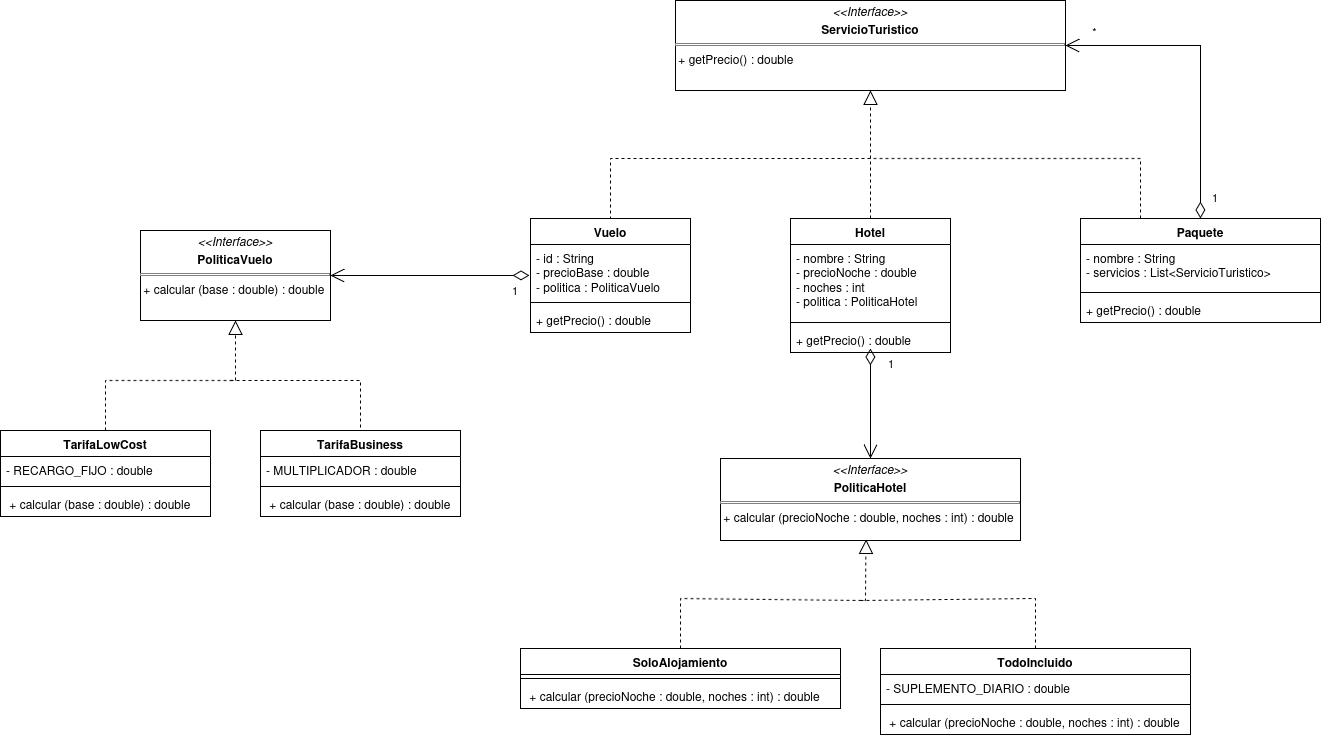

The diagram above was exported from draw.io. Its source (the exported page's mxGraphModel, read from the mxfile embedded in the PNG):
<mxGraphModel dx="2600" dy="994" grid="1" gridSize="10" guides="1" tooltips="1" connect="1" arrows="1" fold="1" page="1" pageScale="1" pageWidth="827" pageHeight="1169" math="0" shadow="0">
  <root>
    <mxCell id="0" />
    <mxCell id="1" parent="0" />
    <mxCell id="tSBm_oZ-FSsRrjyyl_-J-1" parent="1" style="verticalAlign=top;align=left;overflow=fill;html=1;whiteSpace=wrap;" value="&lt;p style=&quot;margin:0px;margin-top:4px;text-align:center;&quot;&gt;&lt;i&gt;&amp;lt;&amp;lt;Interface&amp;gt;&amp;gt;&lt;/i&gt;&lt;/p&gt;&lt;p style=&quot;margin:0px;margin-top:4px;text-align:center;&quot;&gt;&lt;b&gt;ServicioTuristico&lt;/b&gt;&lt;/p&gt;&lt;hr size=&quot;1&quot; style=&quot;border-style:solid;&quot;&gt;&amp;nbsp;+ getPrecio() : double" vertex="1">
      <mxGeometry height="90" width="390" x="115" y="62" as="geometry" />
    </mxCell>
    <mxCell id="tSBm_oZ-FSsRrjyyl_-J-2" parent="1" style="swimlane;fontStyle=1;align=center;verticalAlign=top;childLayout=stackLayout;horizontal=1;startSize=26;horizontalStack=0;resizeParent=1;resizeParentMax=0;resizeLast=0;collapsible=1;marginBottom=0;whiteSpace=wrap;html=1;" value="Paquete" vertex="1">
      <mxGeometry height="104" width="240" x="520" y="280" as="geometry" />
    </mxCell>
    <mxCell id="tSBm_oZ-FSsRrjyyl_-J-3" parent="tSBm_oZ-FSsRrjyyl_-J-2" style="text;strokeColor=none;fillColor=none;align=left;verticalAlign=top;spacingLeft=4;spacingRight=4;overflow=hidden;rotatable=0;points=[[0,0.5],[1,0.5]];portConstraint=eastwest;whiteSpace=wrap;html=1;" value="&lt;div&gt;- nombre : String&lt;/div&gt;&lt;div&gt;- servicios : List&amp;lt;ServicioTuristico&amp;gt;&lt;/div&gt;" vertex="1">
      <mxGeometry height="44" width="240" y="26" as="geometry" />
    </mxCell>
    <mxCell id="tSBm_oZ-FSsRrjyyl_-J-4" parent="tSBm_oZ-FSsRrjyyl_-J-2" style="line;strokeWidth=1;fillColor=none;align=left;verticalAlign=middle;spacingTop=-1;spacingLeft=3;spacingRight=3;rotatable=0;labelPosition=right;points=[];portConstraint=eastwest;strokeColor=inherit;" value="" vertex="1">
      <mxGeometry height="8" width="240" y="70" as="geometry" />
    </mxCell>
    <mxCell id="tSBm_oZ-FSsRrjyyl_-J-5" parent="tSBm_oZ-FSsRrjyyl_-J-2" style="text;strokeColor=none;fillColor=none;align=left;verticalAlign=top;spacingLeft=4;spacingRight=4;overflow=hidden;rotatable=0;points=[[0,0.5],[1,0.5]];portConstraint=eastwest;whiteSpace=wrap;html=1;" value="+ getPrecio() : double" vertex="1">
      <mxGeometry height="26" width="240" y="78" as="geometry" />
    </mxCell>
    <mxCell id="tSBm_oZ-FSsRrjyyl_-J-6" edge="1" parent="1" source="tSBm_oZ-FSsRrjyyl_-J-2" style="endArrow=open;html=1;endSize=12;startArrow=diamondThin;startSize=14;startFill=0;edgeStyle=orthogonalEdgeStyle;align=left;verticalAlign=bottom;rounded=0;exitX=0.5;exitY=0;exitDx=0;exitDy=0;entryX=1;entryY=0.5;entryDx=0;entryDy=0;" target="tSBm_oZ-FSsRrjyyl_-J-1" value="1">
      <mxGeometry relative="1" x="-0.9273" y="-10" as="geometry">
        <mxPoint as="offset" />
        <mxPoint x="330" y="420" as="sourcePoint" />
        <mxPoint x="490" y="420" as="targetPoint" />
      </mxGeometry>
    </mxCell>
    <mxCell id="tSBm_oZ-FSsRrjyyl_-J-7" connectable="0" parent="tSBm_oZ-FSsRrjyyl_-J-6" style="edgeLabel;html=1;align=center;verticalAlign=middle;resizable=0;points=[];" value="*" vertex="1">
      <mxGeometry relative="1" x="0.5127" y="1" as="geometry">
        <mxPoint x="-47" y="-16" as="offset" />
      </mxGeometry>
    </mxCell>
    <mxCell id="tSBm_oZ-FSsRrjyyl_-J-8" edge="1" parent="1" source="tSBm_oZ-FSsRrjyyl_-J-2" style="endArrow=block;dashed=1;endFill=0;endSize=12;html=1;rounded=0;exitX=0.25;exitY=0;exitDx=0;exitDy=0;entryX=0.5;entryY=1;entryDx=0;entryDy=0;" target="tSBm_oZ-FSsRrjyyl_-J-1" value="">
      <mxGeometry relative="1" width="160" as="geometry">
        <Array as="points">
          <mxPoint x="580" y="220" />
          <mxPoint x="310" y="220" />
        </Array>
        <mxPoint x="350" y="330" as="sourcePoint" />
        <mxPoint x="510" y="330" as="targetPoint" />
      </mxGeometry>
    </mxCell>
    <mxCell id="tSBm_oZ-FSsRrjyyl_-J-10" parent="1" style="swimlane;fontStyle=1;align=center;verticalAlign=top;childLayout=stackLayout;horizontal=1;startSize=26;horizontalStack=0;resizeParent=1;resizeParentMax=0;resizeLast=0;collapsible=1;marginBottom=0;whiteSpace=wrap;html=1;" value="Vuelo" vertex="1">
      <mxGeometry height="114" width="160" x="-30" y="280" as="geometry" />
    </mxCell>
    <mxCell id="tSBm_oZ-FSsRrjyyl_-J-11" parent="tSBm_oZ-FSsRrjyyl_-J-10" style="text;strokeColor=none;fillColor=none;align=left;verticalAlign=top;spacingLeft=4;spacingRight=4;overflow=hidden;rotatable=0;points=[[0,0.5],[1,0.5]];portConstraint=eastwest;whiteSpace=wrap;html=1;" value="&lt;div&gt;- id : String&lt;/div&gt;&lt;div&gt;- precioBase : double&lt;/div&gt;&lt;div&gt;- politica : PoliticaVuelo&lt;/div&gt;" vertex="1">
      <mxGeometry height="54" width="160" y="26" as="geometry" />
    </mxCell>
    <mxCell id="tSBm_oZ-FSsRrjyyl_-J-12" parent="tSBm_oZ-FSsRrjyyl_-J-10" style="line;strokeWidth=1;fillColor=none;align=left;verticalAlign=middle;spacingTop=-1;spacingLeft=3;spacingRight=3;rotatable=0;labelPosition=right;points=[];portConstraint=eastwest;strokeColor=inherit;" value="" vertex="1">
      <mxGeometry height="8" width="160" y="80" as="geometry" />
    </mxCell>
    <mxCell id="tSBm_oZ-FSsRrjyyl_-J-13" parent="tSBm_oZ-FSsRrjyyl_-J-10" style="text;strokeColor=none;fillColor=none;align=left;verticalAlign=top;spacingLeft=4;spacingRight=4;overflow=hidden;rotatable=0;points=[[0,0.5],[1,0.5]];portConstraint=eastwest;whiteSpace=wrap;html=1;" value="+ getPrecio() : double" vertex="1">
      <mxGeometry height="26" width="160" y="88" as="geometry" />
    </mxCell>
    <mxCell id="tSBm_oZ-FSsRrjyyl_-J-14" parent="1" style="verticalAlign=top;align=left;overflow=fill;html=1;whiteSpace=wrap;" value="&lt;p style=&quot;margin:0px;margin-top:4px;text-align:center;&quot;&gt;&lt;i&gt;&amp;lt;&amp;lt;Interface&amp;gt;&amp;gt;&lt;/i&gt;&lt;/p&gt;&lt;p style=&quot;margin:0px;margin-top:4px;text-align:center;&quot;&gt;&lt;b&gt;PoliticaVuelo&lt;/b&gt;&lt;/p&gt;&lt;hr size=&quot;1&quot; style=&quot;border-style:solid;&quot;&gt;&amp;nbsp;+ calcular (base : double) : double" vertex="1">
      <mxGeometry height="90" width="190" x="-420" y="292" as="geometry" />
    </mxCell>
    <mxCell id="tSBm_oZ-FSsRrjyyl_-J-15" parent="1" style="swimlane;fontStyle=1;align=center;verticalAlign=top;childLayout=stackLayout;horizontal=1;startSize=26;horizontalStack=0;resizeParent=1;resizeParentMax=0;resizeLast=0;collapsible=1;marginBottom=0;whiteSpace=wrap;html=1;" value="TarifaBusiness" vertex="1">
      <mxGeometry height="86" width="200" x="-300" y="492" as="geometry" />
    </mxCell>
    <mxCell id="tSBm_oZ-FSsRrjyyl_-J-16" parent="tSBm_oZ-FSsRrjyyl_-J-15" style="text;strokeColor=none;fillColor=none;align=left;verticalAlign=top;spacingLeft=4;spacingRight=4;overflow=hidden;rotatable=0;points=[[0,0.5],[1,0.5]];portConstraint=eastwest;whiteSpace=wrap;html=1;" value="- MULTIPLICADOR : double" vertex="1">
      <mxGeometry height="26" width="200" y="26" as="geometry" />
    </mxCell>
    <mxCell id="tSBm_oZ-FSsRrjyyl_-J-17" parent="tSBm_oZ-FSsRrjyyl_-J-15" style="line;strokeWidth=1;fillColor=none;align=left;verticalAlign=middle;spacingTop=-1;spacingLeft=3;spacingRight=3;rotatable=0;labelPosition=right;points=[];portConstraint=eastwest;strokeColor=inherit;" value="" vertex="1">
      <mxGeometry height="8" width="200" y="52" as="geometry" />
    </mxCell>
    <mxCell id="tSBm_oZ-FSsRrjyyl_-J-18" parent="tSBm_oZ-FSsRrjyyl_-J-15" style="text;strokeColor=none;fillColor=none;align=left;verticalAlign=top;spacingLeft=4;spacingRight=4;overflow=hidden;rotatable=0;points=[[0,0.5],[1,0.5]];portConstraint=eastwest;whiteSpace=wrap;html=1;" value="&amp;nbsp;+ calcular (base : double) : double" vertex="1">
      <mxGeometry height="26" width="200" y="60" as="geometry" />
    </mxCell>
    <mxCell id="tSBm_oZ-FSsRrjyyl_-J-19" parent="1" style="swimlane;fontStyle=1;align=center;verticalAlign=top;childLayout=stackLayout;horizontal=1;startSize=26;horizontalStack=0;resizeParent=1;resizeParentMax=0;resizeLast=0;collapsible=1;marginBottom=0;whiteSpace=wrap;html=1;" value="TarifaLowCost" vertex="1">
      <mxGeometry height="86" width="210" x="-560" y="492" as="geometry" />
    </mxCell>
    <mxCell id="tSBm_oZ-FSsRrjyyl_-J-20" parent="tSBm_oZ-FSsRrjyyl_-J-19" style="text;strokeColor=none;fillColor=none;align=left;verticalAlign=top;spacingLeft=4;spacingRight=4;overflow=hidden;rotatable=0;points=[[0,0.5],[1,0.5]];portConstraint=eastwest;whiteSpace=wrap;html=1;" value="- RECARGO_FIJO : double" vertex="1">
      <mxGeometry height="26" width="210" y="26" as="geometry" />
    </mxCell>
    <mxCell id="tSBm_oZ-FSsRrjyyl_-J-21" parent="tSBm_oZ-FSsRrjyyl_-J-19" style="line;strokeWidth=1;fillColor=none;align=left;verticalAlign=middle;spacingTop=-1;spacingLeft=3;spacingRight=3;rotatable=0;labelPosition=right;points=[];portConstraint=eastwest;strokeColor=inherit;" value="" vertex="1">
      <mxGeometry height="8" width="210" y="52" as="geometry" />
    </mxCell>
    <mxCell id="tSBm_oZ-FSsRrjyyl_-J-22" parent="tSBm_oZ-FSsRrjyyl_-J-19" style="text;strokeColor=none;fillColor=none;align=left;verticalAlign=top;spacingLeft=4;spacingRight=4;overflow=hidden;rotatable=0;points=[[0,0.5],[1,0.5]];portConstraint=eastwest;whiteSpace=wrap;html=1;" value="&amp;nbsp;+ calcular (base : double) : double" vertex="1">
      <mxGeometry height="26" width="210" y="60" as="geometry" />
    </mxCell>
    <mxCell id="tSBm_oZ-FSsRrjyyl_-J-23" edge="1" parent="1" source="tSBm_oZ-FSsRrjyyl_-J-19" style="endArrow=block;dashed=1;endFill=0;endSize=12;html=1;rounded=0;exitX=0.5;exitY=0;exitDx=0;exitDy=0;entryX=0.5;entryY=1;entryDx=0;entryDy=0;" target="tSBm_oZ-FSsRrjyyl_-J-14" value="">
      <mxGeometry relative="1" width="160" as="geometry">
        <Array as="points">
          <mxPoint x="-455" y="442" />
          <mxPoint x="-325" y="442" />
        </Array>
        <mxPoint x="-230" y="422" as="sourcePoint" />
        <mxPoint x="-70" y="422" as="targetPoint" />
      </mxGeometry>
    </mxCell>
    <mxCell id="tSBm_oZ-FSsRrjyyl_-J-24" edge="1" parent="1" style="endArrow=none;dashed=1;html=1;rounded=0;entryX=0.5;entryY=0;entryDx=0;entryDy=0;" target="tSBm_oZ-FSsRrjyyl_-J-15" value="">
      <mxGeometry height="50" relative="1" width="50" as="geometry">
        <Array as="points">
          <mxPoint x="-200" y="442" />
        </Array>
        <mxPoint x="-330" y="442" as="sourcePoint" />
        <mxPoint x="-120" y="402" as="targetPoint" />
      </mxGeometry>
    </mxCell>
    <mxCell id="tSBm_oZ-FSsRrjyyl_-J-25" edge="1" parent="1" style="endArrow=open;html=1;endSize=12;startArrow=diamondThin;startSize=14;startFill=0;edgeStyle=orthogonalEdgeStyle;align=left;verticalAlign=bottom;rounded=0;entryX=1;entryY=0.5;entryDx=0;entryDy=0;" target="tSBm_oZ-FSsRrjyyl_-J-14" value="1">
      <mxGeometry relative="1" x="-0.809" y="25" as="geometry">
        <mxPoint as="offset" />
        <mxPoint x="-31" y="337" as="sourcePoint" />
        <mxPoint x="30" y="412" as="targetPoint" />
      </mxGeometry>
    </mxCell>
    <mxCell id="tSBm_oZ-FSsRrjyyl_-J-27" parent="1" style="swimlane;fontStyle=1;align=center;verticalAlign=top;childLayout=stackLayout;horizontal=1;startSize=26;horizontalStack=0;resizeParent=1;resizeParentMax=0;resizeLast=0;collapsible=1;marginBottom=0;whiteSpace=wrap;html=1;" value="Hotel" vertex="1">
      <mxGeometry height="134" width="160" x="230" y="280" as="geometry" />
    </mxCell>
    <mxCell id="tSBm_oZ-FSsRrjyyl_-J-28" parent="tSBm_oZ-FSsRrjyyl_-J-27" style="text;strokeColor=none;fillColor=none;align=left;verticalAlign=top;spacingLeft=4;spacingRight=4;overflow=hidden;rotatable=0;points=[[0,0.5],[1,0.5]];portConstraint=eastwest;whiteSpace=wrap;html=1;" value="&lt;div&gt;- nombre : String&lt;/div&gt;&lt;div&gt;- precioNoche : double&lt;/div&gt;&lt;div&gt;- noches : int&lt;/div&gt;&lt;div&gt;- politica : PoliticaHotel&lt;/div&gt;" vertex="1">
      <mxGeometry height="74" width="160" y="26" as="geometry" />
    </mxCell>
    <mxCell id="tSBm_oZ-FSsRrjyyl_-J-29" parent="tSBm_oZ-FSsRrjyyl_-J-27" style="line;strokeWidth=1;fillColor=none;align=left;verticalAlign=middle;spacingTop=-1;spacingLeft=3;spacingRight=3;rotatable=0;labelPosition=right;points=[];portConstraint=eastwest;strokeColor=inherit;" value="" vertex="1">
      <mxGeometry height="8" width="160" y="100" as="geometry" />
    </mxCell>
    <mxCell id="tSBm_oZ-FSsRrjyyl_-J-30" parent="tSBm_oZ-FSsRrjyyl_-J-27" style="text;strokeColor=none;fillColor=none;align=left;verticalAlign=top;spacingLeft=4;spacingRight=4;overflow=hidden;rotatable=0;points=[[0,0.5],[1,0.5]];portConstraint=eastwest;whiteSpace=wrap;html=1;" value="+ getPrecio() : double" vertex="1">
      <mxGeometry height="26" width="160" y="108" as="geometry" />
    </mxCell>
    <mxCell id="tSBm_oZ-FSsRrjyyl_-J-31" parent="1" style="verticalAlign=top;align=left;overflow=fill;html=1;whiteSpace=wrap;" value="&lt;p style=&quot;margin:0px;margin-top:4px;text-align:center;&quot;&gt;&lt;i&gt;&amp;lt;&amp;lt;Interface&amp;gt;&amp;gt;&lt;/i&gt;&lt;/p&gt;&lt;p style=&quot;margin:0px;margin-top:4px;text-align:center;&quot;&gt;&lt;b&gt;PoliticaHotel&lt;/b&gt;&lt;/p&gt;&lt;hr size=&quot;1&quot; style=&quot;border-style:solid;&quot;&gt;&amp;nbsp;+ calcular (precioNoche : double, noches : int) : double" vertex="1">
      <mxGeometry height="82" width="300" x="160" y="520" as="geometry" />
    </mxCell>
    <mxCell id="tSBm_oZ-FSsRrjyyl_-J-32" parent="1" style="swimlane;fontStyle=1;align=center;verticalAlign=top;childLayout=stackLayout;horizontal=1;startSize=26;horizontalStack=0;resizeParent=1;resizeParentMax=0;resizeLast=0;collapsible=1;marginBottom=0;whiteSpace=wrap;html=1;" value="TodoIncluido" vertex="1">
      <mxGeometry height="86" width="310" x="320" y="710" as="geometry" />
    </mxCell>
    <mxCell id="tSBm_oZ-FSsRrjyyl_-J-33" parent="tSBm_oZ-FSsRrjyyl_-J-32" style="text;strokeColor=none;fillColor=none;align=left;verticalAlign=top;spacingLeft=4;spacingRight=4;overflow=hidden;rotatable=0;points=[[0,0.5],[1,0.5]];portConstraint=eastwest;whiteSpace=wrap;html=1;" value="- SUPLEMENTO_DIARIO : double" vertex="1">
      <mxGeometry height="26" width="310" y="26" as="geometry" />
    </mxCell>
    <mxCell id="tSBm_oZ-FSsRrjyyl_-J-34" parent="tSBm_oZ-FSsRrjyyl_-J-32" style="line;strokeWidth=1;fillColor=none;align=left;verticalAlign=middle;spacingTop=-1;spacingLeft=3;spacingRight=3;rotatable=0;labelPosition=right;points=[];portConstraint=eastwest;strokeColor=inherit;" value="" vertex="1">
      <mxGeometry height="8" width="310" y="52" as="geometry" />
    </mxCell>
    <mxCell id="tSBm_oZ-FSsRrjyyl_-J-35" parent="tSBm_oZ-FSsRrjyyl_-J-32" style="text;strokeColor=none;fillColor=none;align=left;verticalAlign=top;spacingLeft=4;spacingRight=4;overflow=hidden;rotatable=0;points=[[0,0.5],[1,0.5]];portConstraint=eastwest;whiteSpace=wrap;html=1;" value="&amp;nbsp;+ calcular (precioNoche : double, noches : int) : double" vertex="1">
      <mxGeometry height="26" width="310" y="60" as="geometry" />
    </mxCell>
    <mxCell id="tSBm_oZ-FSsRrjyyl_-J-36" parent="1" style="swimlane;fontStyle=1;align=center;verticalAlign=top;childLayout=stackLayout;horizontal=1;startSize=26;horizontalStack=0;resizeParent=1;resizeParentMax=0;resizeLast=0;collapsible=1;marginBottom=0;whiteSpace=wrap;html=1;" value="SoloAlojamiento" vertex="1">
      <mxGeometry height="60" width="320" x="-40" y="710" as="geometry" />
    </mxCell>
    <mxCell id="tSBm_oZ-FSsRrjyyl_-J-38" parent="tSBm_oZ-FSsRrjyyl_-J-36" style="line;strokeWidth=1;fillColor=none;align=left;verticalAlign=middle;spacingTop=-1;spacingLeft=3;spacingRight=3;rotatable=0;labelPosition=right;points=[];portConstraint=eastwest;strokeColor=inherit;" value="" vertex="1">
      <mxGeometry height="8" width="320" y="26" as="geometry" />
    </mxCell>
    <mxCell id="tSBm_oZ-FSsRrjyyl_-J-39" parent="tSBm_oZ-FSsRrjyyl_-J-36" style="text;strokeColor=none;fillColor=none;align=left;verticalAlign=top;spacingLeft=4;spacingRight=4;overflow=hidden;rotatable=0;points=[[0,0.5],[1,0.5]];portConstraint=eastwest;whiteSpace=wrap;html=1;" value="&amp;nbsp;+ calcular (precioNoche : double, noches : int) : double" vertex="1">
      <mxGeometry height="26" width="320" y="34" as="geometry" />
    </mxCell>
    <mxCell id="tSBm_oZ-FSsRrjyyl_-J-40" edge="1" parent="1" source="tSBm_oZ-FSsRrjyyl_-J-36" style="endArrow=block;dashed=1;endFill=0;endSize=12;html=1;rounded=0;exitX=0.5;exitY=0;exitDx=0;exitDy=0;entryX=0.485;entryY=0.985;entryDx=0;entryDy=0;entryPerimeter=0;" target="tSBm_oZ-FSsRrjyyl_-J-31" value="">
      <mxGeometry relative="1" width="160" as="geometry">
        <Array as="points">
          <mxPoint x="120" y="660" />
          <mxPoint x="305" y="662" />
        </Array>
        <mxPoint x="400" y="642" as="sourcePoint" />
        <mxPoint x="560" y="642" as="targetPoint" />
      </mxGeometry>
    </mxCell>
    <mxCell id="tSBm_oZ-FSsRrjyyl_-J-41" edge="1" parent="1" style="endArrow=none;dashed=1;html=1;rounded=0;entryX=0.5;entryY=0;entryDx=0;entryDy=0;" target="tSBm_oZ-FSsRrjyyl_-J-32" value="">
      <mxGeometry height="50" relative="1" width="50" as="geometry">
        <Array as="points">
          <mxPoint x="475" y="660" />
        </Array>
        <mxPoint x="300" y="662" as="sourcePoint" />
        <mxPoint x="510" y="622" as="targetPoint" />
      </mxGeometry>
    </mxCell>
    <mxCell id="tSBm_oZ-FSsRrjyyl_-J-42" edge="1" parent="1" style="endArrow=open;html=1;endSize=12;startArrow=diamondThin;startSize=14;startFill=0;edgeStyle=orthogonalEdgeStyle;align=left;verticalAlign=bottom;rounded=0;entryX=0.5;entryY=0;entryDx=0;entryDy=0;" target="tSBm_oZ-FSsRrjyyl_-J-31" value="1">
      <mxGeometry relative="1" x="-0.5434" y="16" as="geometry">
        <mxPoint as="offset" />
        <mxPoint x="310" y="410" as="sourcePoint" />
        <mxPoint x="660" y="632" as="targetPoint" />
      </mxGeometry>
    </mxCell>
    <mxCell id="tSBm_oZ-FSsRrjyyl_-J-44" edge="1" parent="1" style="endArrow=none;dashed=1;html=1;rounded=0;entryX=0.5;entryY=0;entryDx=0;entryDy=0;" target="tSBm_oZ-FSsRrjyyl_-J-10" value="">
      <mxGeometry height="50" relative="1" width="50" as="geometry">
        <Array as="points">
          <mxPoint x="50" y="220" />
        </Array>
        <mxPoint x="310" y="220" as="sourcePoint" />
        <mxPoint x="-180" y="460" as="targetPoint" />
      </mxGeometry>
    </mxCell>
    <mxCell id="tSBm_oZ-FSsRrjyyl_-J-45" edge="1" parent="1" source="tSBm_oZ-FSsRrjyyl_-J-27" style="endArrow=none;dashed=1;html=1;rounded=0;exitX=0.5;exitY=0;exitDx=0;exitDy=0;" value="">
      <mxGeometry height="50" relative="1" width="50" as="geometry">
        <mxPoint x="-230" y="510" as="sourcePoint" />
        <mxPoint x="310" y="220" as="targetPoint" />
      </mxGeometry>
    </mxCell>
  </root>
</mxGraphModel>